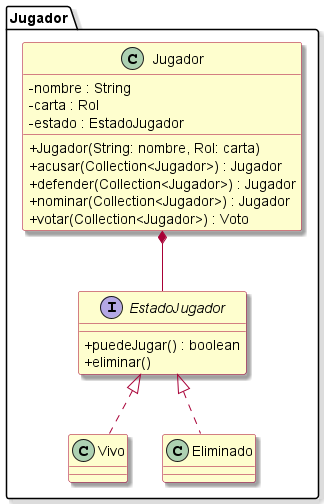

The diagram above was rendered by PlantUML. Its source (embedded in the PNG):
@startuml
!include estilos.puml

package Jugador {
    class Jugador {
        - nombre : String
        - carta : Rol
        - estado : EstadoJugador
        + Jugador(String: nombre, Rol: carta)
        + acusar(Collection<Jugador>) : Jugador
        + defender(Collection<Jugador>) : Jugador
        + nominar(Collection<Jugador>) : Jugador
        + votar(Collection<Jugador>) : Voto
    }

    interface EstadoJugador {
        + puedeJugar() : boolean
        + eliminar()
    }

    EstadoJugador <|.. Vivo
    EstadoJugador <|.. Eliminado
    Jugador *-- EstadoJugador
}
@enduml